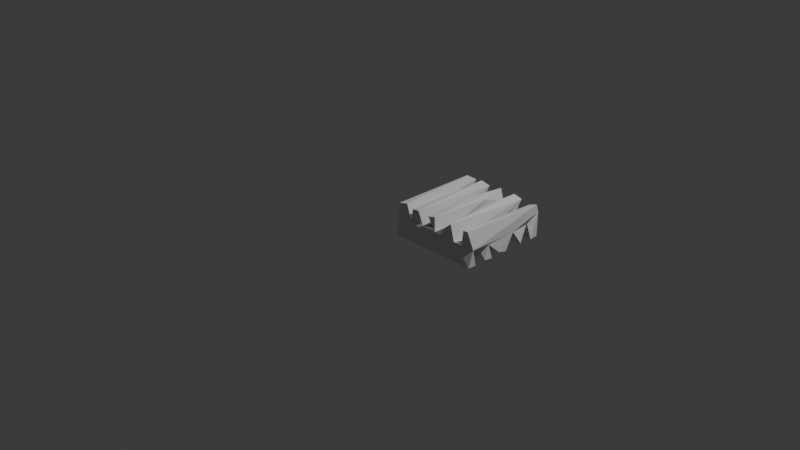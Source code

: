 # Source: rectangle_001_mid_res.blend  (saved by Blender 5.1.30; exported with 4.5.12 LTS)
import bpy
from mathutils import Matrix  # noqa: F401  (used for matrix-valued properties, if any)

bpy.ops.wm.read_factory_settings(use_empty=True)
scene = bpy.context.scene
scene.name = 'Scene'

# ---- collections
col_collection = bpy.data.collections.new('Collection'); scene.collection.children.link(col_collection)

# ---- world
world_world = bpy.data.worlds.new('World'); scene.world = world_world
world_world.use_nodes = True; world_world.node_tree.nodes.clear()
_N = world_world.node_tree.nodes; _L = world_world.node_tree.links
n0 = _N.new('ShaderNodeOutputWorld'); n0.name = 'World Output'; n0.location = (200, 100)
n1 = _N.new('ShaderNodeBackground'); n1.name = 'Background'; n1.location = (-200, 100)
n1.inputs[0].default_value = (0.05088, 0.05088, 0.05088, 1.0)
_L.new(n1.outputs[0], n0.inputs[0])
n0.is_active_output = True
world_world.color = (0.05088, 0.05088, 0.05088)
world_world.sun_shadow_jitter_overblur = 0.0

# ---- cameras
cam_camera = bpy.data.cameras.new('Camera')
cam_camera.clip_end = 100.0
cam_camera.ortho_scale = 7.314

# ---- lights
light_light = bpy.data.lights.new('Light', 'POINT')
light_light.energy = 1000.0
light_light.shadow_soft_size = 0.1

# ---- meshes
me_cube_002 = bpy.data.meshes.new('Cube.002')
me_cube_002.from_pydata([(-0.0232, 0.5103, -0.2783), (-0.02439, 0.4435, -0.104), (-0.02177, 0.3018, -0.1017), (0.109, 0.3381, -0.08537), (-0.01252, 0.004556, -0.1078), (-0.01071, 0.7184, -0.06447), (-0.02574, 0.2114, -0.2688), (0.1226, 0.1208, -0.08893), (0.05113, 0.1201, -0.1019), (-0.01681, -0.006097, -0.2718), (0.05734, 0.1196, -0.1049), (0.05742, 0.1216, -0.105), (0.0575, 0.1196, -0.105), (0.05793, 0.1199, -0.104), (0.05793, 0.1205, -0.104), (0.05792, 0.1205, -0.104), (0.2121, 0.4229, -0.1032), (0.06544, 0.13, -0.1), (0.06524, 0.132, -0.1), (0.06544, 0.13, -0.1), (0.06564, 0.128, -0.1), (0.06544, 0.13, -0.1), (0.06544, 0.13, -0.1), (0.1601, 0.0162, -0.0561), (0.08698, 0.2187, -0.1099), (-0.02787, 0.1129, -0.274), (0.4519, 0.399, -0.2838), (-0.01528, 0.3315, -0.2754), (0.2095, 0.1172, -0.1032), (0.1954, 0.1098, -0.08598), (0.1954, 0.111, -0.086), (0.1955, 0.1098, -0.08602), (0.1856, 0.263, -0.07062), (0.2084, 0.9928, 0.1035), (-0.0001556, 0.006759, 0.09209), (0.09622, 0.01858, 0.1134), (0.1916, 0.006015, 0.08722), (-0.02858, 0.6186, -0.2601), (-0.02436, 0.7526, -0.2781), (-0.02279, 0.9076, -0.2701), (0.1536, 0.5274, -0.06945), (-0.01613, 0.9717, -0.06983), (-0.005316, 0.9017, -0.1033), (0.115, 1.006, 0.08259), (-0.02108, 1.013, -0.268), (0.1073, 0.7578, -0.09544), (0.1127, 0.6427, -0.0901), (0.1058, 0.9561, -0.04915), (0.4956, 0.8775, -0.1101), (0.5164, 0.6258, -0.09063), (0.1837, 0.7352, -0.07647), (0.1894, 0.645, -0.071), (0.1894, 0.645, -0.071), (0.1894, 0.645, -0.071), (0.2001, 1.0, -0.07743), (0.00246, 0.9892, 0.09707), (0.2419, 1.0, 0.048), (0.2417, 1.0, 0.0476), (0.2419, 1.0, 0.048), (0.2421, 1.0, 0.0476), (0.2419, 1.0, 0.048), (0.2417, 1.0, 0.0484), (0.2419, 1.0, 0.048), (0.2421, 1.0, 0.0484), (0.2923, 0.3339, -0.1003), (0.2802, -0.002277, 0.1048), (0.4108, 0.1134, -0.09493), (0.3173, 0.02773, -0.062), (0.401, 0.449, -0.06495), (0.5111, 0.3782, -0.09765), (0.3074, 0.2251, -0.09015), (0.9765, -0.002705, -0.2692), (0.7591, 0.01099, -0.06308), (0.4094, 0.2878, -0.05919), (0.4144, 0.11, -0.086), (0.4144, 0.1099, -0.08601), (0.4144, 0.1101, -0.086), (0.409, 0.006493, 0.08549), (0.4569, 0.1985, -0.113), (0.6443, 0.1189, -0.1055), (0.8427, 0.2196, -0.08822), (0.4654, 0.4049, -0.102), (0.4655, 0.405, -0.1021), (0.4655, 0.4048, -0.102), (0.4794, 0.13, -0.1), (0.4792, 0.132, -0.1), (0.4794, 0.13, -0.1), (0.4796, 0.128, -0.1), (0.4794, 0.13, -0.1), (0.4794, 0.13, -0.1), (0.5336, 0.1221, -0.09538), (0.5175, -0.007473, -0.04209), (0.5341, 0.2721, -0.04657), (0.5329, 0.2499, -0.06104), (0.5329, 0.25, -0.06097), (0.533, 0.2499, -0.06101), (0.5347, 0.6933, 0.09191), (0.9772, 0.2267, -0.2637), (0.6288, 0.4202, -0.08535), (0.6194, 0.01909, 0.02711), (0.6239, 0.2754, -0.04999), (0.9801, 0.09252, -0.2728), (0.9812, 0.3236, -0.2738), (0.6979, 0.34, -0.104), (0.698, 0.34, -0.104), (0.6979, 0.34, -0.104), (0.7413, 0.3311, -0.08566), (0.7405, 0.5081, -0.07137), (0.9801, 0.5281, -0.2732), (0.8754, 0.1092, -0.08731), (0.8642, 0.0048, -0.06937), (0.9759, 0.2739, -0.1092), (0.8593, 0.4743, -0.08901), (0.9917, 0.0404, -0.08657), (0.9832, 0.4262, -0.244), (0.4047, 0.6295, 0.1004), (0.4392, -4.113e-06, 0.0606), (0.4392, -5.424e-06, 0.0614), (0.4394, 0.0, 0.061), (0.4394, 0.0, 0.061), (0.4396, 0.0, 0.0606), (0.4396, -5.96e-08, 0.0614), (0.4394, 0.0, 0.061), (0.4394, 0.0, 0.061), (0.4972, 0.008489, 0.107), (0.6316, 0.5806, 0.09031), (0.8593, 0.5633, 0.01749), (0.8823, 0.01056, 0.1001), (0.949, 0.0005935, 0.1095), (0.3175, 0.7351, -0.07891), (0.3137, 1.001, 0.07456), (0.3024, 0.4746, -0.06449), (0.2576, 0.8955, -0.1046), (0.2971, 0.9407, -0.05989), (0.2255, 0.642, -0.1018), (0.4202, 0.9781, -0.05711), (0.4027, 0.6938, -0.05233), (0.4777, 0.5322, -0.1176), (0.5307, 0.7493, -0.09248), (0.4059, 0.6591, -0.06599), (0.4064, 0.6596, -0.067), (0.406, 0.6591, -0.06603), (0.4064, 0.6596, -0.067), (0.4059, 0.6602, -0.06601), (0.4064, 0.66, -0.067), (0.9875, 0.7415, -0.257), (0.5278, 0.9823, -0.02496), (0.7497, 0.6274, -0.08676), (0.6298, 0.5868, -0.08767), (0.6393, 0.8895, -0.08564), (0.7278, 0.7514, -0.09845), (0.7005, 1.002, -0.06511), (0.9876, 0.8971, -0.2683), (0.9712, 1.007, -0.2697), (0.7366, 0.8967, -0.08766), (0.8689, 0.6877, -0.08096), (0.9789, 0.6281, -0.09454), (0.8688, 0.9923, 0.05033), (0.9282, 0.8927, -0.1003), (0.9786, 1.002, 0.006448), (0.2569, 1.001, 0.04891), (0.2634, 1.0, 0.056), (0.2632, 1.0, 0.0556), (0.2634, 1.0, 0.056), (0.2636, 1.0, 0.0556), (0.2634, 1.0, 0.056), (0.2632, 1.0, 0.0564), (0.2634, 1.0, 0.056), (0.2636, 1.0, 0.0564), (0.4719, 1.003, 0.1016), (0.6488, 1.007, 0.09193), (0.7201, 0.002705, 0.1122), (0.7535, 1.004, 0.06748), (0.9778, 0.974, 0.09448)], [], [(25, 9, 4), (5, 1, 2), (2, 25, 4), (7, 25, 8), (8, 25, 2), (2, 24, 8), (3, 2, 1), (15, 13, 14), (14, 13, 15), (18, 17, 8), (17, 20, 8), (22, 20, 21), (22, 18, 24), (19, 21, 17), (24, 18, 8), (24, 7, 20), (1, 16, 3), (43, 23, 7), (3, 16, 40), (28, 25, 7), (32, 3, 24), (7, 23, 28), (91, 4, 9), (32, 33, 40), (70, 28, 32), (32, 64, 3), (23, 4, 91), (16, 64, 32), (34, 4, 35), (32, 36, 33), (32, 23, 36), (5, 38, 37), (40, 0, 1), (137, 0, 40), (45, 38, 5), (42, 5, 41), (37, 46, 5), (45, 5, 42), (37, 134, 46), (42, 132, 45), (46, 43, 3), (43, 46, 47), (37, 49, 134), (50, 134, 40), (134, 50, 46), (132, 42, 48), (42, 39, 48), (40, 33, 50), (51, 52, 53), (132, 50, 54), (41, 5, 55), (55, 35, 43), (59, 54, 57), (59, 56, 58), (57, 60, 56), (60, 58, 56), (63, 58, 62), (61, 62, 60), (160, 59, 63), (28, 66, 25), (64, 69, 27), (131, 64, 16), (65, 23, 67), (70, 64, 131), (91, 9, 72), (70, 73, 64), (67, 91, 66), (68, 16, 69), (27, 97, 6), (74, 75, 76), (69, 73, 68), (6, 97, 80), (69, 64, 73), (81, 82, 83), (85, 84, 66), (84, 87, 66), (89, 87, 88), (89, 85, 78), (86, 88, 84), (90, 66, 87), (78, 90, 87), (106, 27, 69), (69, 137, 49), (92, 90, 78), (95, 93, 94), (69, 96, 92), (49, 96, 69), (92, 78, 100), (99, 91, 72), (69, 98, 137), (92, 100, 69), (100, 106, 69), (100, 79, 99), (106, 102, 27), (104, 103, 105), (80, 72, 79), (107, 106, 98), (107, 147, 106), (109, 72, 110), (109, 79, 72), (80, 126, 112), (107, 98, 112), (112, 106, 80), (98, 114, 112), (114, 26, 108), (101, 109, 113), (71, 101, 113), (111, 97, 102), (113, 111, 156), (156, 111, 114), (173, 113, 156), (67, 130, 65), (129, 67, 131), (115, 73, 77), (117, 91, 116), (77, 91, 117), (118, 117, 116), (116, 91, 120), (77, 117, 121), (122, 116, 120), (123, 120, 121), (123, 118, 122), (119, 121, 117), (77, 124, 115), (99, 72, 171), (153, 44, 54), (131, 137, 40), (131, 40, 134), (132, 129, 50), (133, 132, 135), (129, 132, 133), (129, 131, 134), (133, 130, 129), (136, 134, 49), (68, 137, 131), (135, 132, 48), (49, 137, 136), (149, 39, 152), (145, 37, 38), (138, 145, 129), (151, 153, 135), (148, 150, 49), (98, 100, 125), (151, 146, 149), (170, 172, 151), (172, 154, 151), (172, 150, 154), (153, 39, 44), (148, 107, 108), (150, 147, 155), (151, 158, 157), (153, 152, 39), (153, 151, 157), (126, 155, 112), (156, 108, 112), (158, 150, 155), (156, 145, 158), (156, 37, 145), (155, 156, 112), (147, 156, 155), (159, 156, 158), (159, 152, 153), (159, 173, 156), (164, 161, 163), (162, 165, 161), (166, 160, 33), (165, 163, 161), (168, 163, 167), (166, 167, 165), (33, 168, 166), (168, 130, 164), (130, 67, 129), (115, 136, 73), (115, 135, 136), (146, 96, 138), (125, 149, 148), (151, 149, 170), (170, 125, 171), (170, 171, 172), (127, 128, 173), (6, 2, 27), (2, 34, 5), (1, 0, 26), (24, 2, 6), (3, 27, 2), (2, 4, 34), (70, 24, 6), (11, 10, 12), (11, 12, 10), (18, 19, 17), (20, 7, 8), (17, 21, 20), (22, 24, 20), (22, 19, 18), (19, 22, 21), (46, 3, 40), (69, 1, 26), (3, 7, 24), (43, 7, 3), (32, 24, 70), (40, 16, 32), (3, 64, 27), (70, 6, 78), (28, 23, 32), (30, 29, 31), (30, 31, 29), (55, 5, 34), (55, 34, 35), (35, 4, 23), (43, 35, 23), (65, 33, 36), (36, 23, 65), (41, 39, 42), (44, 39, 41), (5, 46, 1), (46, 40, 1), (43, 47, 41), (47, 54, 41), (47, 45, 132), (41, 54, 44), (129, 38, 45), (47, 46, 45), (47, 132, 54), (46, 50, 45), (53, 52, 51), (54, 50, 33), (45, 50, 129), (55, 43, 41), (33, 57, 54), (59, 57, 56), (57, 61, 60), (61, 57, 33), (60, 62, 58), (63, 59, 58), (61, 63, 62), (160, 164, 130), (160, 54, 59), (160, 130, 54), (25, 71, 9), (69, 16, 1), (70, 67, 28), (66, 28, 67), (68, 131, 16), (66, 79, 25), (131, 67, 70), (73, 70, 78), (98, 69, 26), (91, 67, 23), (73, 78, 66), (77, 73, 66), (66, 91, 77), (76, 75, 74), (80, 78, 6), (72, 9, 71), (83, 82, 81), (85, 86, 84), (78, 85, 66), (84, 88, 87), (89, 78, 87), (89, 86, 85), (86, 89, 88), (27, 102, 97), (94, 93, 95), (63, 61, 33, 160), (90, 96, 91), (92, 96, 90), (91, 79, 90), (91, 99, 79), (79, 101, 25), (90, 79, 66), (137, 98, 148), (25, 101, 71), (78, 80, 100), (80, 79, 100), (98, 106, 100), (105, 103, 104), (80, 106, 72), (106, 147, 72), (147, 172, 72), (98, 26, 114), (110, 80, 109), (111, 106, 112), (111, 109, 80), (109, 101, 79), (111, 80, 97), (113, 110, 72), (111, 102, 106), (113, 128, 110), (111, 113, 109), (113, 72, 71), (111, 112, 114), (108, 156, 114), (33, 65, 130), (118, 119, 117), (122, 118, 116), (123, 122, 120), (123, 119, 118), (119, 123, 121), (124, 120, 91), (121, 120, 124), (77, 121, 124), (169, 124, 96), (96, 124, 91), (125, 100, 99), (125, 99, 171), (172, 171, 72), (126, 80, 110), (127, 126, 110), (127, 110, 128), (173, 128, 113), (129, 145, 38), (133, 54, 130), (133, 135, 54), (37, 148, 49), (149, 48, 39), (129, 134, 136), (136, 138, 129), (143, 139, 141), (143, 141, 139), (144, 140, 142), (144, 142, 140), (68, 136, 137), (73, 136, 68), (135, 48, 136), (135, 153, 54), (0, 108, 26), (137, 108, 0), (48, 138, 136), (169, 146, 135), (48, 146, 138), (138, 96, 49), (146, 151, 135), (138, 49, 150), (138, 150, 145), (137, 148, 108), (147, 148, 37), (146, 48, 149), (148, 98, 125), (149, 150, 148), (156, 147, 37), (147, 107, 148), (154, 149, 158), (149, 154, 150), (172, 147, 150), (151, 154, 158), (112, 108, 107), (157, 155, 126), (158, 145, 150), (158, 155, 157), (157, 159, 153), (152, 158, 149), (159, 158, 152), (164, 162, 161), (162, 166, 165), (166, 162, 160), (165, 167, 163), (168, 164, 163), (166, 168, 167), (33, 130, 168), (169, 135, 115), (169, 115, 124), (146, 169, 96), (170, 149, 125), (157, 126, 127), (173, 159, 157), (157, 127, 173), (160, 162, 164)])
me_cube_002.update()

# ---- objects
ob_light = bpy.data.objects.new('Light', light_light)
ob_camera = bpy.data.objects.new('Camera', cam_camera)
ob_cube_001 = bpy.data.objects.new('Cube.001', me_cube_002)

# ---- transforms, parenting, visibility, modifiers, constraints
ob_light.location = (4.076, 1.005, 5.904)
ob_light.rotation_euler = (0.6503, 0.05522, 1.866)
ob_light.lock_rotations_4d = False
ob_light.empty_display_type = 'ARROWS'
ob_light.color = (0.0, 0.0, 0.0, 0.0)
ob_light.lineart.crease_threshold = 0.0
ob_camera.location = (7.359, -6.926, 4.958)
ob_camera.rotation_euler = (1.109, 0.0, 0.8149)
ob_camera.lock_rotations_4d = False
ob_camera.empty_display_type = 'ARROWS'
ob_camera.color = (0.0, 0.0, 0.0, 0.0)
ob_camera.display_type = 'WIRE'
ob_camera.lineart.crease_threshold = 0.0
ob_cube_001.location = (0.0, 0.0, 0.08464)

# ---- collection membership
col_collection.objects.link(ob_light)
col_collection.objects.link(ob_camera)
col_collection.objects.link(ob_cube_001)

# ---- scene / render settings (as saved in the file)
scene.camera = ob_camera
scene.frame_start = 1; scene.frame_end = 250; scene.frame_set(1)
scene.render.engine = 'BLENDER_EEVEE_NEXT'
scene.render.bake_bias = 0.0
scene.render.bake_samples = 0
scene.cycles.sampling_pattern = 'TABULATED_SOBOL'
scene.eevee.use_volume_custom_range = False
bpy.context.view_layer.update()
